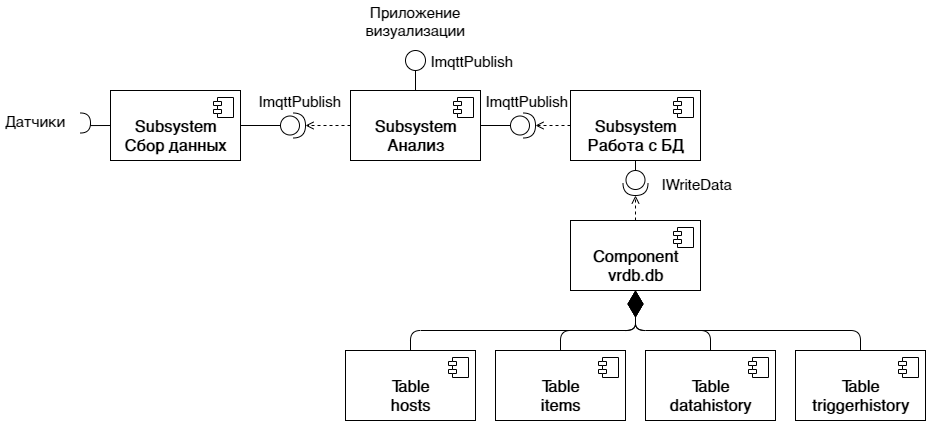

The diagram above was exported from draw.io. Its source (the exported page's mxGraphModel, read from the mxfile embedded in the PNG):
<mxGraphModel dx="1911" dy="606" grid="1" gridSize="10" guides="1" tooltips="1" connect="1" arrows="1" fold="1" page="1" pageScale="1" pageWidth="827" pageHeight="1169" math="0" shadow="0">
  <root>
    <mxCell id="0" />
    <mxCell id="1" parent="0" />
    <mxCell id="-XJUh_abKrkxtLRqj7fG-32" style="edgeStyle=orthogonalEdgeStyle;rounded=0;orthogonalLoop=1;jettySize=auto;html=1;exitX=0.5;exitY=0;exitDx=0;exitDy=0;entryX=0.5;entryY=1;entryDx=0;entryDy=0;endArrow=none;endFill=0;" edge="1" parent="1" source="-XJUh_abKrkxtLRqj7fG-10" target="-XJUh_abKrkxtLRqj7fG-31">
      <mxGeometry relative="1" as="geometry" />
    </mxCell>
    <mxCell id="-XJUh_abKrkxtLRqj7fG-34" style="edgeStyle=orthogonalEdgeStyle;rounded=0;orthogonalLoop=1;jettySize=auto;html=1;exitX=1;exitY=0.5;exitDx=0;exitDy=0;entryX=0;entryY=0.5;entryDx=0;entryDy=0;entryPerimeter=0;endArrow=none;endFill=0;" edge="1" parent="1" source="-XJUh_abKrkxtLRqj7fG-10" target="-XJUh_abKrkxtLRqj7fG-27">
      <mxGeometry relative="1" as="geometry" />
    </mxCell>
    <mxCell id="-XJUh_abKrkxtLRqj7fG-39" style="edgeStyle=orthogonalEdgeStyle;rounded=0;orthogonalLoop=1;jettySize=auto;html=1;exitX=0;exitY=0.5;exitDx=0;exitDy=0;entryX=1;entryY=0.5;entryDx=0;entryDy=0;entryPerimeter=0;dashed=1;endArrow=open;endFill=0;" edge="1" parent="1" source="-XJUh_abKrkxtLRqj7fG-10" target="-XJUh_abKrkxtLRqj7fG-12">
      <mxGeometry relative="1" as="geometry" />
    </mxCell>
    <mxCell id="-XJUh_abKrkxtLRqj7fG-10" value="&lt;font style=&quot;font-size: 16px&quot;&gt;&lt;br&gt;&lt;/font&gt;&lt;font&gt;&lt;b style=&quot;font-size: 16px&quot;&gt;Subsystem&lt;/b&gt;&lt;br&gt;&lt;span style=&quot;font-size: 16px&quot;&gt;&lt;b&gt;Анализ&lt;/b&gt;&lt;/span&gt;&lt;br&gt;&lt;/font&gt;" style="html=1;dropTarget=0;" vertex="1" parent="1">
      <mxGeometry x="320" y="370" width="130" height="70" as="geometry" />
    </mxCell>
    <mxCell id="-XJUh_abKrkxtLRqj7fG-11" value="" style="shape=component;jettyWidth=8;jettyHeight=4;" vertex="1" parent="-XJUh_abKrkxtLRqj7fG-10">
      <mxGeometry x="1" width="20" height="20" relative="1" as="geometry">
        <mxPoint x="-27" y="7" as="offset" />
      </mxGeometry>
    </mxCell>
    <mxCell id="-XJUh_abKrkxtLRqj7fG-12" value="" style="shape=providedRequiredInterface;html=1;verticalLabelPosition=bottom;rotation=90;direction=north;" vertex="1" parent="1">
      <mxGeometry x="250" y="392.5" width="25" height="25" as="geometry" />
    </mxCell>
    <mxCell id="-XJUh_abKrkxtLRqj7fG-33" style="edgeStyle=orthogonalEdgeStyle;rounded=0;orthogonalLoop=1;jettySize=auto;html=1;exitX=1;exitY=0.5;exitDx=0;exitDy=0;entryX=0;entryY=0.5;entryDx=0;entryDy=0;entryPerimeter=0;endArrow=none;endFill=0;" edge="1" parent="1" source="-XJUh_abKrkxtLRqj7fG-13" target="-XJUh_abKrkxtLRqj7fG-12">
      <mxGeometry relative="1" as="geometry" />
    </mxCell>
    <mxCell id="-XJUh_abKrkxtLRqj7fG-36" style="edgeStyle=orthogonalEdgeStyle;rounded=0;orthogonalLoop=1;jettySize=auto;html=1;exitX=0;exitY=0.5;exitDx=0;exitDy=0;entryX=1;entryY=0.5;entryDx=0;entryDy=0;entryPerimeter=0;endArrow=none;endFill=0;" edge="1" parent="1" source="-XJUh_abKrkxtLRqj7fG-13" target="-XJUh_abKrkxtLRqj7fG-30">
      <mxGeometry relative="1" as="geometry" />
    </mxCell>
    <mxCell id="-XJUh_abKrkxtLRqj7fG-13" value="&lt;font style=&quot;font-size: 16px&quot;&gt;&lt;br&gt;&lt;/font&gt;&lt;font&gt;&lt;b style=&quot;font-size: 16px&quot;&gt;Subsystem&lt;/b&gt;&lt;br&gt;&lt;span style=&quot;font-size: 16px&quot;&gt;&lt;b&gt;Сбор данных&lt;/b&gt;&lt;/span&gt;&lt;br&gt;&lt;/font&gt;" style="html=1;dropTarget=0;" vertex="1" parent="1">
      <mxGeometry x="80" y="370" width="130" height="70" as="geometry" />
    </mxCell>
    <mxCell id="-XJUh_abKrkxtLRqj7fG-14" value="" style="shape=component;jettyWidth=8;jettyHeight=4;" vertex="1" parent="-XJUh_abKrkxtLRqj7fG-13">
      <mxGeometry x="1" width="20" height="20" relative="1" as="geometry">
        <mxPoint x="-27" y="7" as="offset" />
      </mxGeometry>
    </mxCell>
    <mxCell id="-XJUh_abKrkxtLRqj7fG-35" style="edgeStyle=orthogonalEdgeStyle;rounded=0;orthogonalLoop=1;jettySize=auto;html=1;exitX=0.5;exitY=1;exitDx=0;exitDy=0;entryX=0;entryY=0.5;entryDx=0;entryDy=0;entryPerimeter=0;endArrow=none;endFill=0;" edge="1" parent="1" source="-XJUh_abKrkxtLRqj7fG-15" target="-XJUh_abKrkxtLRqj7fG-29">
      <mxGeometry relative="1" as="geometry" />
    </mxCell>
    <mxCell id="-XJUh_abKrkxtLRqj7fG-38" style="edgeStyle=orthogonalEdgeStyle;rounded=0;orthogonalLoop=1;jettySize=auto;html=1;exitX=0;exitY=0.5;exitDx=0;exitDy=0;entryX=1;entryY=0.5;entryDx=0;entryDy=0;entryPerimeter=0;dashed=1;endArrow=open;endFill=0;" edge="1" parent="1" source="-XJUh_abKrkxtLRqj7fG-15" target="-XJUh_abKrkxtLRqj7fG-27">
      <mxGeometry relative="1" as="geometry" />
    </mxCell>
    <mxCell id="-XJUh_abKrkxtLRqj7fG-15" value="&lt;font style=&quot;font-size: 16px&quot;&gt;&lt;br&gt;&lt;/font&gt;&lt;font&gt;&lt;b style=&quot;font-size: 16px&quot;&gt;Subsystem&lt;/b&gt;&lt;br&gt;&lt;span style=&quot;font-size: 16px&quot;&gt;&lt;b&gt;Работа с БД&lt;/b&gt;&lt;/span&gt;&lt;br&gt;&lt;/font&gt;" style="html=1;dropTarget=0;" vertex="1" parent="1">
      <mxGeometry x="540" y="370" width="130" height="70" as="geometry" />
    </mxCell>
    <mxCell id="-XJUh_abKrkxtLRqj7fG-16" value="" style="shape=component;jettyWidth=8;jettyHeight=4;" vertex="1" parent="-XJUh_abKrkxtLRqj7fG-15">
      <mxGeometry x="1" width="20" height="20" relative="1" as="geometry">
        <mxPoint x="-27" y="7" as="offset" />
      </mxGeometry>
    </mxCell>
    <mxCell id="-XJUh_abKrkxtLRqj7fG-37" style="edgeStyle=orthogonalEdgeStyle;rounded=0;orthogonalLoop=1;jettySize=auto;html=1;exitX=0.5;exitY=0;exitDx=0;exitDy=0;entryX=1;entryY=0.5;entryDx=0;entryDy=0;entryPerimeter=0;endArrow=open;endFill=0;dashed=1;" edge="1" parent="1" source="-XJUh_abKrkxtLRqj7fG-17" target="-XJUh_abKrkxtLRqj7fG-29">
      <mxGeometry relative="1" as="geometry" />
    </mxCell>
    <mxCell id="-XJUh_abKrkxtLRqj7fG-17" value="&lt;font style=&quot;font-size: 16px&quot;&gt;&lt;br&gt;&lt;/font&gt;&lt;font&gt;&lt;b style=&quot;font-size: 16px&quot;&gt;Component&lt;/b&gt;&lt;br&gt;&lt;span style=&quot;font-size: 16px&quot;&gt;&lt;b&gt;vrdb.db&lt;/b&gt;&lt;/span&gt;&lt;br&gt;&lt;/font&gt;" style="html=1;dropTarget=0;" vertex="1" parent="1">
      <mxGeometry x="540" y="500" width="130" height="70" as="geometry" />
    </mxCell>
    <mxCell id="-XJUh_abKrkxtLRqj7fG-18" value="" style="shape=component;jettyWidth=8;jettyHeight=4;" vertex="1" parent="-XJUh_abKrkxtLRqj7fG-17">
      <mxGeometry x="1" width="20" height="20" relative="1" as="geometry">
        <mxPoint x="-27" y="7" as="offset" />
      </mxGeometry>
    </mxCell>
    <mxCell id="-XJUh_abKrkxtLRqj7fG-19" value="&lt;font style=&quot;font-size: 16px&quot;&gt;&lt;br&gt;&lt;/font&gt;&lt;font&gt;&lt;b style=&quot;font-size: 16px&quot;&gt;Table&lt;/b&gt;&lt;br&gt;&lt;span style=&quot;font-size: 16px&quot;&gt;&lt;b&gt;hosts&lt;/b&gt;&lt;/span&gt;&lt;br&gt;&lt;/font&gt;" style="html=1;dropTarget=0;" vertex="1" parent="1">
      <mxGeometry x="315" y="630" width="130" height="70" as="geometry" />
    </mxCell>
    <mxCell id="-XJUh_abKrkxtLRqj7fG-20" value="" style="shape=component;jettyWidth=8;jettyHeight=4;" vertex="1" parent="-XJUh_abKrkxtLRqj7fG-19">
      <mxGeometry x="1" width="20" height="20" relative="1" as="geometry">
        <mxPoint x="-27" y="7" as="offset" />
      </mxGeometry>
    </mxCell>
    <mxCell id="-XJUh_abKrkxtLRqj7fG-21" value="&lt;font style=&quot;font-size: 16px&quot;&gt;&lt;br&gt;&lt;/font&gt;&lt;font&gt;&lt;b style=&quot;font-size: 16px&quot;&gt;Table&lt;/b&gt;&lt;br&gt;&lt;span style=&quot;font-size: 16px&quot;&gt;&lt;b&gt;items&lt;/b&gt;&lt;/span&gt;&lt;br&gt;&lt;/font&gt;" style="html=1;dropTarget=0;" vertex="1" parent="1">
      <mxGeometry x="465" y="630" width="130" height="70" as="geometry" />
    </mxCell>
    <mxCell id="-XJUh_abKrkxtLRqj7fG-22" value="" style="shape=component;jettyWidth=8;jettyHeight=4;" vertex="1" parent="-XJUh_abKrkxtLRqj7fG-21">
      <mxGeometry x="1" width="20" height="20" relative="1" as="geometry">
        <mxPoint x="-27" y="7" as="offset" />
      </mxGeometry>
    </mxCell>
    <mxCell id="-XJUh_abKrkxtLRqj7fG-23" value="&lt;font style=&quot;font-size: 16px&quot;&gt;&lt;br&gt;&lt;/font&gt;&lt;font&gt;&lt;b style=&quot;font-size: 16px&quot;&gt;Table&lt;/b&gt;&lt;br&gt;&lt;span style=&quot;font-size: 16px&quot;&gt;&lt;b&gt;datahistory&lt;/b&gt;&lt;/span&gt;&lt;br&gt;&lt;/font&gt;" style="html=1;dropTarget=0;" vertex="1" parent="1">
      <mxGeometry x="615" y="630" width="130" height="70" as="geometry" />
    </mxCell>
    <mxCell id="-XJUh_abKrkxtLRqj7fG-24" value="" style="shape=component;jettyWidth=8;jettyHeight=4;" vertex="1" parent="-XJUh_abKrkxtLRqj7fG-23">
      <mxGeometry x="1" width="20" height="20" relative="1" as="geometry">
        <mxPoint x="-27" y="7" as="offset" />
      </mxGeometry>
    </mxCell>
    <mxCell id="-XJUh_abKrkxtLRqj7fG-25" value="&lt;font style=&quot;font-size: 16px&quot;&gt;&lt;br&gt;&lt;/font&gt;&lt;font&gt;&lt;b style=&quot;font-size: 16px&quot;&gt;Table&lt;/b&gt;&lt;br&gt;&lt;span style=&quot;font-size: 16px&quot;&gt;&lt;b&gt;triggerhistory&lt;/b&gt;&lt;/span&gt;&lt;br&gt;&lt;/font&gt;" style="html=1;dropTarget=0;" vertex="1" parent="1">
      <mxGeometry x="765" y="630" width="130" height="70" as="geometry" />
    </mxCell>
    <mxCell id="-XJUh_abKrkxtLRqj7fG-26" value="" style="shape=component;jettyWidth=8;jettyHeight=4;" vertex="1" parent="-XJUh_abKrkxtLRqj7fG-25">
      <mxGeometry x="1" width="20" height="20" relative="1" as="geometry">
        <mxPoint x="-27" y="7" as="offset" />
      </mxGeometry>
    </mxCell>
    <mxCell id="-XJUh_abKrkxtLRqj7fG-27" value="" style="shape=providedRequiredInterface;html=1;verticalLabelPosition=bottom;rotation=90;direction=north;" vertex="1" parent="1">
      <mxGeometry x="480" y="392.5" width="25" height="25" as="geometry" />
    </mxCell>
    <mxCell id="-XJUh_abKrkxtLRqj7fG-29" value="" style="shape=providedRequiredInterface;html=1;verticalLabelPosition=bottom;rotation=90;direction=east;" vertex="1" parent="1">
      <mxGeometry x="592.5" y="450" width="25" height="25" as="geometry" />
    </mxCell>
    <mxCell id="-XJUh_abKrkxtLRqj7fG-30" value="" style="shape=requiredInterface;html=1;verticalLabelPosition=bottom;" vertex="1" parent="1">
      <mxGeometry x="50" y="392.5" width="10" height="20" as="geometry" />
    </mxCell>
    <mxCell id="-XJUh_abKrkxtLRqj7fG-31" value="" style="ellipse;whiteSpace=wrap;html=1;aspect=fixed;" vertex="1" parent="1">
      <mxGeometry x="375" y="330" width="20" height="20" as="geometry" />
    </mxCell>
    <mxCell id="-XJUh_abKrkxtLRqj7fG-40" value="&lt;span style=&quot;font-size: 15px&quot;&gt;Датчики&lt;/span&gt;" style="text;html=1;strokeColor=none;fillColor=none;align=center;verticalAlign=middle;whiteSpace=wrap;rounded=0;" vertex="1" parent="1">
      <mxGeometry x="-30" y="390" width="70" height="20" as="geometry" />
    </mxCell>
    <mxCell id="-XJUh_abKrkxtLRqj7fG-41" value="&lt;span style=&quot;font-size: 15px&quot;&gt;ImqttPublish&lt;/span&gt;" style="text;html=1;strokeColor=none;fillColor=none;align=center;verticalAlign=middle;whiteSpace=wrap;rounded=0;" vertex="1" parent="1">
      <mxGeometry x="222.5" y="370" width="92.5" height="20" as="geometry" />
    </mxCell>
    <mxCell id="-XJUh_abKrkxtLRqj7fG-42" value="&lt;span style=&quot;font-size: 15px&quot;&gt;ImqttPublish&lt;/span&gt;" style="text;html=1;strokeColor=none;fillColor=none;align=center;verticalAlign=middle;whiteSpace=wrap;rounded=0;" vertex="1" parent="1">
      <mxGeometry x="450" y="370" width="92.5" height="20" as="geometry" />
    </mxCell>
    <mxCell id="-XJUh_abKrkxtLRqj7fG-43" value="&lt;span style=&quot;font-size: 15px&quot;&gt;ImqttPublish&lt;/span&gt;" style="text;html=1;strokeColor=none;fillColor=none;align=center;verticalAlign=middle;whiteSpace=wrap;rounded=0;" vertex="1" parent="1">
      <mxGeometry x="395" y="330" width="92.5" height="20" as="geometry" />
    </mxCell>
    <mxCell id="-XJUh_abKrkxtLRqj7fG-45" value="&lt;span style=&quot;font-size: 15px&quot;&gt;IWriteData&lt;/span&gt;" style="text;html=1;strokeColor=none;fillColor=none;align=center;verticalAlign=middle;whiteSpace=wrap;rounded=0;" vertex="1" parent="1">
      <mxGeometry x="620" y="452.5" width="92.5" height="20" as="geometry" />
    </mxCell>
    <mxCell id="-XJUh_abKrkxtLRqj7fG-46" value="&lt;span style=&quot;font-size: 15px&quot;&gt;Приложение визуализации&lt;/span&gt;" style="text;html=1;strokeColor=none;fillColor=none;align=center;verticalAlign=middle;whiteSpace=wrap;rounded=0;" vertex="1" parent="1">
      <mxGeometry x="325" y="280" width="120" height="40" as="geometry" />
    </mxCell>
    <mxCell id="-XJUh_abKrkxtLRqj7fG-48" value="" style="endArrow=diamondThin;endFill=1;endSize=24;html=1;exitX=0.5;exitY=0;exitDx=0;exitDy=0;entryX=0.5;entryY=1;entryDx=0;entryDy=0;" edge="1" parent="1" source="-XJUh_abKrkxtLRqj7fG-19" target="-XJUh_abKrkxtLRqj7fG-17">
      <mxGeometry width="160" relative="1" as="geometry">
        <mxPoint x="505" y="600" as="sourcePoint" />
        <mxPoint x="665" y="600" as="targetPoint" />
        <Array as="points">
          <mxPoint x="380" y="610" />
          <mxPoint x="605" y="610" />
        </Array>
      </mxGeometry>
    </mxCell>
    <mxCell id="-XJUh_abKrkxtLRqj7fG-52" value="" style="endArrow=diamondThin;endFill=1;endSize=24;html=1;exitX=0.5;exitY=0;exitDx=0;exitDy=0;entryX=0.5;entryY=1;entryDx=0;entryDy=0;" edge="1" parent="1" source="-XJUh_abKrkxtLRqj7fG-25" target="-XJUh_abKrkxtLRqj7fG-17">
      <mxGeometry width="160" relative="1" as="geometry">
        <mxPoint x="390" y="640" as="sourcePoint" />
        <mxPoint x="615" y="580" as="targetPoint" />
        <Array as="points">
          <mxPoint x="830" y="610" />
          <mxPoint x="605" y="610" />
        </Array>
      </mxGeometry>
    </mxCell>
    <mxCell id="-XJUh_abKrkxtLRqj7fG-53" value="" style="endArrow=diamondThin;endFill=1;endSize=24;html=1;exitX=0.5;exitY=0;exitDx=0;exitDy=0;entryX=0.5;entryY=1;entryDx=0;entryDy=0;" edge="1" parent="1" source="-XJUh_abKrkxtLRqj7fG-21" target="-XJUh_abKrkxtLRqj7fG-17">
      <mxGeometry width="160" relative="1" as="geometry">
        <mxPoint x="490" y="510" as="sourcePoint" />
        <mxPoint x="650" y="510" as="targetPoint" />
        <Array as="points">
          <mxPoint x="530" y="610" />
          <mxPoint x="605" y="610" />
        </Array>
      </mxGeometry>
    </mxCell>
    <mxCell id="-XJUh_abKrkxtLRqj7fG-54" value="" style="endArrow=diamondThin;endFill=1;endSize=24;html=1;exitX=0.5;exitY=0;exitDx=0;exitDy=0;entryX=0.5;entryY=1;entryDx=0;entryDy=0;" edge="1" parent="1" source="-XJUh_abKrkxtLRqj7fG-23" target="-XJUh_abKrkxtLRqj7fG-17">
      <mxGeometry width="160" relative="1" as="geometry">
        <mxPoint x="490" y="510" as="sourcePoint" />
        <mxPoint x="650" y="510" as="targetPoint" />
        <Array as="points">
          <mxPoint x="680" y="610" />
          <mxPoint x="605" y="610" />
        </Array>
      </mxGeometry>
    </mxCell>
  </root>
</mxGraphModel>